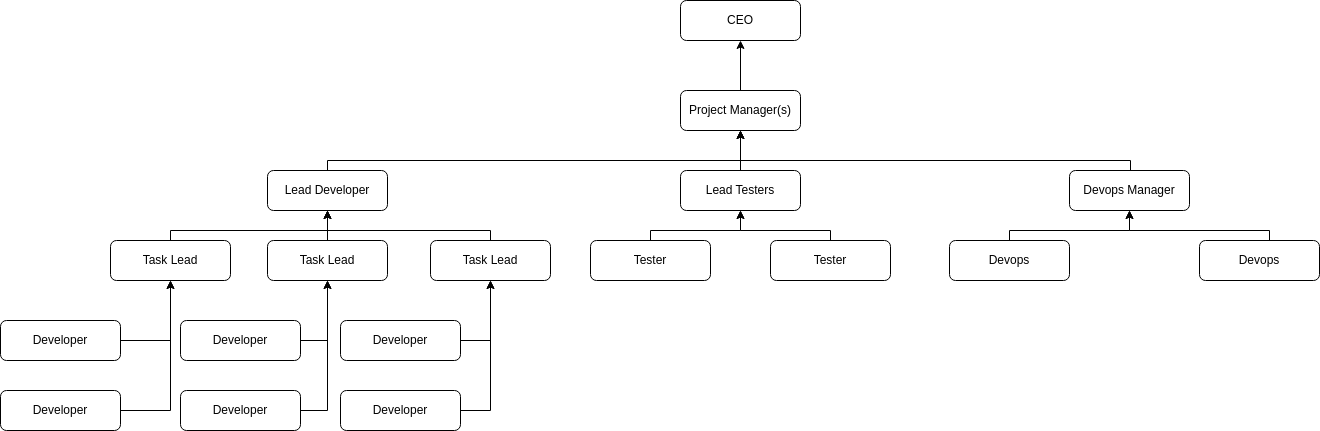

The diagram above was exported from draw.io. Its source (the exported page's mxGraphModel, read from the mxfile embedded in the PNG):
<mxGraphModel dx="4641" dy="1436" grid="1" gridSize="10" guides="1" tooltips="1" connect="1" arrows="1" fold="1" page="1" pageScale="1" pageWidth="827" pageHeight="1169" math="0" shadow="0">
  <root>
    <mxCell id="WIyWlLk6GJQsqaUBKTNV-0" />
    <mxCell id="WIyWlLk6GJQsqaUBKTNV-1" parent="WIyWlLk6GJQsqaUBKTNV-0" />
    <mxCell id="WIyWlLk6GJQsqaUBKTNV-3" value="CEO" style="rounded=1;whiteSpace=wrap;html=1;fontSize=12;glass=0;strokeWidth=1;shadow=0;" parent="WIyWlLk6GJQsqaUBKTNV-1" vertex="1">
      <mxGeometry x="-40" y="80" width="120" height="40" as="geometry" />
    </mxCell>
    <mxCell id="YFlvxV_Jul1QfZsVt44v-4" style="edgeStyle=orthogonalEdgeStyle;rounded=0;orthogonalLoop=1;jettySize=auto;html=1;" edge="1" parent="WIyWlLk6GJQsqaUBKTNV-1" source="YFlvxV_Jul1QfZsVt44v-0">
      <mxGeometry relative="1" as="geometry">
        <mxPoint x="20" y="120" as="targetPoint" />
      </mxGeometry>
    </mxCell>
    <mxCell id="YFlvxV_Jul1QfZsVt44v-0" value="Project Manager(s)" style="rounded=1;whiteSpace=wrap;html=1;fontSize=12;glass=0;strokeWidth=1;shadow=0;" vertex="1" parent="WIyWlLk6GJQsqaUBKTNV-1">
      <mxGeometry x="-40" y="170" width="120" height="40" as="geometry" />
    </mxCell>
    <mxCell id="YFlvxV_Jul1QfZsVt44v-15" style="edgeStyle=orthogonalEdgeStyle;rounded=0;orthogonalLoop=1;jettySize=auto;html=1;entryX=0.5;entryY=1;entryDx=0;entryDy=0;" edge="1" parent="WIyWlLk6GJQsqaUBKTNV-1" source="YFlvxV_Jul1QfZsVt44v-1" target="YFlvxV_Jul1QfZsVt44v-0">
      <mxGeometry relative="1" as="geometry">
        <Array as="points">
          <mxPoint x="-393" y="240" />
          <mxPoint x="20" y="240" />
        </Array>
      </mxGeometry>
    </mxCell>
    <mxCell id="YFlvxV_Jul1QfZsVt44v-1" value="Lead Developer" style="rounded=1;whiteSpace=wrap;html=1;fontSize=12;glass=0;strokeWidth=1;shadow=0;" vertex="1" parent="WIyWlLk6GJQsqaUBKTNV-1">
      <mxGeometry x="-453" y="250" width="120" height="40" as="geometry" />
    </mxCell>
    <mxCell id="YFlvxV_Jul1QfZsVt44v-5" style="edgeStyle=orthogonalEdgeStyle;rounded=0;orthogonalLoop=1;jettySize=auto;html=1;" edge="1" parent="WIyWlLk6GJQsqaUBKTNV-1" source="YFlvxV_Jul1QfZsVt44v-2" target="YFlvxV_Jul1QfZsVt44v-0">
      <mxGeometry relative="1" as="geometry" />
    </mxCell>
    <mxCell id="YFlvxV_Jul1QfZsVt44v-2" value="Lead Testers" style="rounded=1;whiteSpace=wrap;html=1;fontSize=12;glass=0;strokeWidth=1;shadow=0;" vertex="1" parent="WIyWlLk6GJQsqaUBKTNV-1">
      <mxGeometry x="-40" y="250" width="120" height="40" as="geometry" />
    </mxCell>
    <mxCell id="YFlvxV_Jul1QfZsVt44v-6" style="edgeStyle=orthogonalEdgeStyle;rounded=0;orthogonalLoop=1;jettySize=auto;html=1;" edge="1" parent="WIyWlLk6GJQsqaUBKTNV-1" source="YFlvxV_Jul1QfZsVt44v-3">
      <mxGeometry relative="1" as="geometry">
        <mxPoint x="20" y="210" as="targetPoint" />
        <Array as="points">
          <mxPoint x="410" y="240" />
          <mxPoint x="20" y="240" />
        </Array>
      </mxGeometry>
    </mxCell>
    <mxCell id="YFlvxV_Jul1QfZsVt44v-3" value="Devops Manager" style="rounded=1;whiteSpace=wrap;html=1;fontSize=12;glass=0;strokeWidth=1;shadow=0;" vertex="1" parent="WIyWlLk6GJQsqaUBKTNV-1">
      <mxGeometry x="349" y="250" width="120" height="40" as="geometry" />
    </mxCell>
    <mxCell id="YFlvxV_Jul1QfZsVt44v-22" style="edgeStyle=orthogonalEdgeStyle;rounded=0;orthogonalLoop=1;jettySize=auto;html=1;entryX=0.5;entryY=1;entryDx=0;entryDy=0;" edge="1" parent="WIyWlLk6GJQsqaUBKTNV-1" source="YFlvxV_Jul1QfZsVt44v-16" target="YFlvxV_Jul1QfZsVt44v-1">
      <mxGeometry relative="1" as="geometry">
        <Array as="points">
          <mxPoint x="-550" y="310" />
          <mxPoint x="-393" y="310" />
        </Array>
      </mxGeometry>
    </mxCell>
    <mxCell id="YFlvxV_Jul1QfZsVt44v-16" value="Task Lead" style="rounded=1;whiteSpace=wrap;html=1;fontSize=12;glass=0;strokeWidth=1;shadow=0;" vertex="1" parent="WIyWlLk6GJQsqaUBKTNV-1">
      <mxGeometry x="-610" y="320" width="120" height="40" as="geometry" />
    </mxCell>
    <mxCell id="YFlvxV_Jul1QfZsVt44v-19" style="edgeStyle=orthogonalEdgeStyle;rounded=0;orthogonalLoop=1;jettySize=auto;html=1;entryX=0.5;entryY=1;entryDx=0;entryDy=0;" edge="1" parent="WIyWlLk6GJQsqaUBKTNV-1" source="YFlvxV_Jul1QfZsVt44v-17" target="YFlvxV_Jul1QfZsVt44v-1">
      <mxGeometry relative="1" as="geometry" />
    </mxCell>
    <mxCell id="YFlvxV_Jul1QfZsVt44v-17" value="Task Lead" style="rounded=1;whiteSpace=wrap;html=1;fontSize=12;glass=0;strokeWidth=1;shadow=0;" vertex="1" parent="WIyWlLk6GJQsqaUBKTNV-1">
      <mxGeometry x="-453" y="320" width="120" height="40" as="geometry" />
    </mxCell>
    <mxCell id="YFlvxV_Jul1QfZsVt44v-20" style="edgeStyle=orthogonalEdgeStyle;rounded=0;orthogonalLoop=1;jettySize=auto;html=1;entryX=0.5;entryY=1;entryDx=0;entryDy=0;" edge="1" parent="WIyWlLk6GJQsqaUBKTNV-1" source="YFlvxV_Jul1QfZsVt44v-18" target="YFlvxV_Jul1QfZsVt44v-1">
      <mxGeometry relative="1" as="geometry">
        <Array as="points">
          <mxPoint x="-230" y="310" />
          <mxPoint x="-393" y="310" />
        </Array>
      </mxGeometry>
    </mxCell>
    <mxCell id="YFlvxV_Jul1QfZsVt44v-18" value="Task Lead" style="rounded=1;whiteSpace=wrap;html=1;fontSize=12;glass=0;strokeWidth=1;shadow=0;" vertex="1" parent="WIyWlLk6GJQsqaUBKTNV-1">
      <mxGeometry x="-290" y="320" width="120" height="40" as="geometry" />
    </mxCell>
    <mxCell id="YFlvxV_Jul1QfZsVt44v-35" style="edgeStyle=orthogonalEdgeStyle;rounded=0;orthogonalLoop=1;jettySize=auto;html=1;entryX=0.5;entryY=1;entryDx=0;entryDy=0;" edge="1" parent="WIyWlLk6GJQsqaUBKTNV-1" source="YFlvxV_Jul1QfZsVt44v-23" target="YFlvxV_Jul1QfZsVt44v-17">
      <mxGeometry relative="1" as="geometry">
        <Array as="points">
          <mxPoint x="-393" y="420" />
        </Array>
      </mxGeometry>
    </mxCell>
    <mxCell id="YFlvxV_Jul1QfZsVt44v-23" value="Developer" style="rounded=1;whiteSpace=wrap;html=1;fontSize=12;glass=0;strokeWidth=1;shadow=0;" vertex="1" parent="WIyWlLk6GJQsqaUBKTNV-1">
      <mxGeometry x="-540" y="400" width="120" height="40" as="geometry" />
    </mxCell>
    <mxCell id="YFlvxV_Jul1QfZsVt44v-36" style="edgeStyle=orthogonalEdgeStyle;rounded=0;orthogonalLoop=1;jettySize=auto;html=1;entryX=0.5;entryY=1;entryDx=0;entryDy=0;" edge="1" parent="WIyWlLk6GJQsqaUBKTNV-1" source="YFlvxV_Jul1QfZsVt44v-24" target="YFlvxV_Jul1QfZsVt44v-17">
      <mxGeometry relative="1" as="geometry">
        <Array as="points">
          <mxPoint x="-393" y="490" />
        </Array>
      </mxGeometry>
    </mxCell>
    <mxCell id="YFlvxV_Jul1QfZsVt44v-24" value="Developer" style="rounded=1;whiteSpace=wrap;html=1;fontSize=12;glass=0;strokeWidth=1;shadow=0;" vertex="1" parent="WIyWlLk6GJQsqaUBKTNV-1">
      <mxGeometry x="-540" y="470" width="120" height="40" as="geometry" />
    </mxCell>
    <mxCell id="YFlvxV_Jul1QfZsVt44v-31" style="edgeStyle=orthogonalEdgeStyle;rounded=0;orthogonalLoop=1;jettySize=auto;html=1;" edge="1" parent="WIyWlLk6GJQsqaUBKTNV-1" source="YFlvxV_Jul1QfZsVt44v-25" target="YFlvxV_Jul1QfZsVt44v-16">
      <mxGeometry relative="1" as="geometry">
        <Array as="points">
          <mxPoint x="-550" y="420" />
        </Array>
      </mxGeometry>
    </mxCell>
    <mxCell id="YFlvxV_Jul1QfZsVt44v-25" value="Developer" style="rounded=1;whiteSpace=wrap;html=1;fontSize=12;glass=0;strokeWidth=1;shadow=0;" vertex="1" parent="WIyWlLk6GJQsqaUBKTNV-1">
      <mxGeometry x="-720" y="400" width="120" height="40" as="geometry" />
    </mxCell>
    <mxCell id="YFlvxV_Jul1QfZsVt44v-32" style="edgeStyle=orthogonalEdgeStyle;rounded=0;orthogonalLoop=1;jettySize=auto;html=1;" edge="1" parent="WIyWlLk6GJQsqaUBKTNV-1" source="YFlvxV_Jul1QfZsVt44v-26">
      <mxGeometry relative="1" as="geometry">
        <mxPoint x="-550" y="360" as="targetPoint" />
      </mxGeometry>
    </mxCell>
    <mxCell id="YFlvxV_Jul1QfZsVt44v-26" value="Developer" style="rounded=1;whiteSpace=wrap;html=1;fontSize=12;glass=0;strokeWidth=1;shadow=0;" vertex="1" parent="WIyWlLk6GJQsqaUBKTNV-1">
      <mxGeometry x="-720" y="470" width="120" height="40" as="geometry" />
    </mxCell>
    <mxCell id="YFlvxV_Jul1QfZsVt44v-37" style="edgeStyle=orthogonalEdgeStyle;rounded=0;orthogonalLoop=1;jettySize=auto;html=1;entryX=0.5;entryY=1;entryDx=0;entryDy=0;" edge="1" parent="WIyWlLk6GJQsqaUBKTNV-1" source="YFlvxV_Jul1QfZsVt44v-27" target="YFlvxV_Jul1QfZsVt44v-18">
      <mxGeometry relative="1" as="geometry">
        <Array as="points">
          <mxPoint x="-230" y="420" />
        </Array>
      </mxGeometry>
    </mxCell>
    <mxCell id="YFlvxV_Jul1QfZsVt44v-27" value="Developer" style="rounded=1;whiteSpace=wrap;html=1;fontSize=12;glass=0;strokeWidth=1;shadow=0;" vertex="1" parent="WIyWlLk6GJQsqaUBKTNV-1">
      <mxGeometry x="-380" y="400" width="120" height="40" as="geometry" />
    </mxCell>
    <mxCell id="YFlvxV_Jul1QfZsVt44v-39" style="edgeStyle=orthogonalEdgeStyle;rounded=0;orthogonalLoop=1;jettySize=auto;html=1;" edge="1" parent="WIyWlLk6GJQsqaUBKTNV-1" source="YFlvxV_Jul1QfZsVt44v-28">
      <mxGeometry relative="1" as="geometry">
        <mxPoint x="-230" y="360" as="targetPoint" />
      </mxGeometry>
    </mxCell>
    <mxCell id="YFlvxV_Jul1QfZsVt44v-28" value="Developer" style="rounded=1;whiteSpace=wrap;html=1;fontSize=12;glass=0;strokeWidth=1;shadow=0;" vertex="1" parent="WIyWlLk6GJQsqaUBKTNV-1">
      <mxGeometry x="-380" y="470" width="120" height="40" as="geometry" />
    </mxCell>
    <mxCell id="YFlvxV_Jul1QfZsVt44v-43" style="edgeStyle=orthogonalEdgeStyle;rounded=0;orthogonalLoop=1;jettySize=auto;html=1;" edge="1" parent="WIyWlLk6GJQsqaUBKTNV-1" source="YFlvxV_Jul1QfZsVt44v-40">
      <mxGeometry relative="1" as="geometry">
        <mxPoint x="20" y="290" as="targetPoint" />
        <Array as="points">
          <mxPoint x="-70" y="310" />
          <mxPoint x="20" y="310" />
        </Array>
      </mxGeometry>
    </mxCell>
    <mxCell id="YFlvxV_Jul1QfZsVt44v-40" value="Tester" style="rounded=1;whiteSpace=wrap;html=1;fontSize=12;glass=0;strokeWidth=1;shadow=0;" vertex="1" parent="WIyWlLk6GJQsqaUBKTNV-1">
      <mxGeometry x="-130" y="320" width="120" height="40" as="geometry" />
    </mxCell>
    <mxCell id="YFlvxV_Jul1QfZsVt44v-42" style="edgeStyle=orthogonalEdgeStyle;rounded=0;orthogonalLoop=1;jettySize=auto;html=1;entryX=0.5;entryY=1;entryDx=0;entryDy=0;" edge="1" parent="WIyWlLk6GJQsqaUBKTNV-1" source="YFlvxV_Jul1QfZsVt44v-41" target="YFlvxV_Jul1QfZsVt44v-2">
      <mxGeometry relative="1" as="geometry">
        <Array as="points">
          <mxPoint x="110" y="310" />
          <mxPoint x="20" y="310" />
        </Array>
      </mxGeometry>
    </mxCell>
    <mxCell id="YFlvxV_Jul1QfZsVt44v-41" value="Tester" style="rounded=1;whiteSpace=wrap;html=1;fontSize=12;glass=0;strokeWidth=1;shadow=0;" vertex="1" parent="WIyWlLk6GJQsqaUBKTNV-1">
      <mxGeometry x="50" y="320" width="120" height="40" as="geometry" />
    </mxCell>
    <mxCell id="YFlvxV_Jul1QfZsVt44v-47" style="edgeStyle=orthogonalEdgeStyle;rounded=0;orthogonalLoop=1;jettySize=auto;html=1;entryX=0.5;entryY=1;entryDx=0;entryDy=0;" edge="1" parent="WIyWlLk6GJQsqaUBKTNV-1" source="YFlvxV_Jul1QfZsVt44v-44" target="YFlvxV_Jul1QfZsVt44v-3">
      <mxGeometry relative="1" as="geometry">
        <Array as="points">
          <mxPoint x="289" y="310" />
          <mxPoint x="409" y="310" />
        </Array>
      </mxGeometry>
    </mxCell>
    <mxCell id="YFlvxV_Jul1QfZsVt44v-44" value="Devops" style="rounded=1;whiteSpace=wrap;html=1;fontSize=12;glass=0;strokeWidth=1;shadow=0;" vertex="1" parent="WIyWlLk6GJQsqaUBKTNV-1">
      <mxGeometry x="229" y="320" width="120" height="40" as="geometry" />
    </mxCell>
    <mxCell id="YFlvxV_Jul1QfZsVt44v-46" style="edgeStyle=orthogonalEdgeStyle;rounded=0;orthogonalLoop=1;jettySize=auto;html=1;entryX=0.5;entryY=1;entryDx=0;entryDy=0;" edge="1" parent="WIyWlLk6GJQsqaUBKTNV-1" source="YFlvxV_Jul1QfZsVt44v-45" target="YFlvxV_Jul1QfZsVt44v-3">
      <mxGeometry relative="1" as="geometry">
        <Array as="points">
          <mxPoint x="549" y="310" />
          <mxPoint x="409" y="310" />
        </Array>
      </mxGeometry>
    </mxCell>
    <mxCell id="YFlvxV_Jul1QfZsVt44v-45" value="Devops" style="rounded=1;whiteSpace=wrap;html=1;fontSize=12;glass=0;strokeWidth=1;shadow=0;" vertex="1" parent="WIyWlLk6GJQsqaUBKTNV-1">
      <mxGeometry x="479" y="320" width="120" height="40" as="geometry" />
    </mxCell>
  </root>
</mxGraphModel>